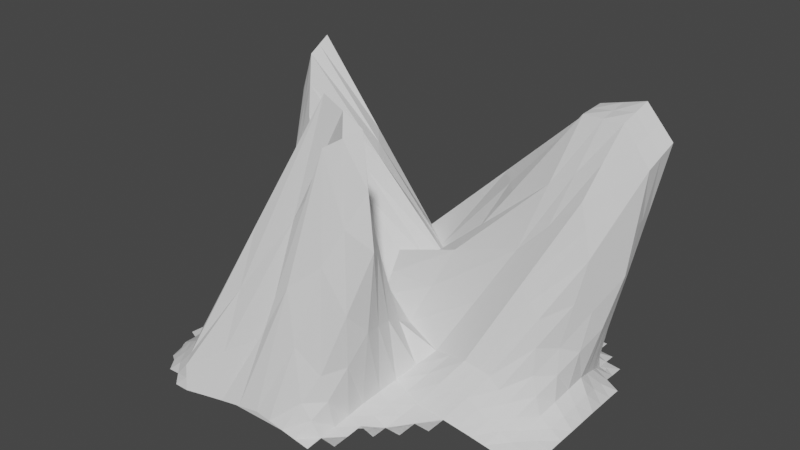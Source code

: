 # Source: Gems.blend  (saved by Blender 2.80.75; exported with 4.5.12 LTS)
import bpy
from mathutils import Matrix  # noqa: F401  (used for matrix-valued properties, if any)

bpy.ops.wm.read_factory_settings(use_empty=True)
scene = bpy.context.scene
scene.name = 'Scene'

# ---- collections
col_collection = bpy.data.collections.new('Collection'); scene.collection.children.link(col_collection)

# ---- world
world_world = bpy.data.worlds.new('World'); scene.world = world_world
world_world.use_nodes = True; world_world.node_tree.nodes.clear()
_N = world_world.node_tree.nodes; _L = world_world.node_tree.links
n0 = _N.new('ShaderNodeOutputWorld'); n0.name = 'World Output'; n0.location = (300, 300)
n1 = _N.new('ShaderNodeBackground'); n1.name = 'Background'; n1.location = (10, 300)
n1.inputs[0].default_value = (0.05088, 0.05088, 0.05088, 1.0)
_L.new(n1.outputs[0], n0.inputs[0])
n0.is_active_output = True
world_world.color = (0.05088, 0.05088, 0.05088)
world_world.use_sun_shadow = False
world_world.sun_shadow_jitter_overblur = 0.0

# ---- meshes
me_plane_005 = bpy.data.meshes.new('Plane.005')
me_plane_005.from_pydata([(-0.1086, -0.04987, -0.03375), (-0.1086, -0.02984, -0.03359), (-0.1096, -0.009433, -0.0325), (-0.1108, 0.01144, -0.03085), (-0.1111, 0.03186, -0.03013), (-0.1101, 0.05111, -0.03115), (-0.09604, -0.07648, -0.03204), (-0.09177, -0.05392, -0.03163), (-0.09149, -0.02972, -0.031), (-0.09568, -0.006355, -0.0263), (-0.1004, 0.01759, -0.02005), (-0.1011, 0.03917, -0.01802), (-0.0963, 0.05605, -0.02333), (-0.09124, 0.07185, -0.02979), (-0.08191, -0.1044, -0.02837), (-0.08524, -0.09253, -0.02345), (-0.08442, -0.06928, -0.02281), (-0.07906, -0.02979, -0.02269), (-0.09122, 0.002078, -0.009366), (-0.1073, 0.03467, 0.01041), (-0.1084, 0.05646, 0.01382), (-0.09062, 0.06623, -0.006195), (-0.07522, 0.07466, -0.02512), (-0.06968, 0.08988, -0.03239), (-0.05719, -0.1165, -0.03187), (-0.06179, -0.1115, -0.01946), (-0.0642, -0.101, -0.009439), (-0.07299, -0.07917, -0.01255), (-0.06931, -0.02561, -0.007434), (-0.1022, 0.01912, 0.02238), (-0.1191, 0.04426, 0.05432), (-0.1165, 0.06135, 0.05948), (-0.09447, 0.0781, 0.02029), (-0.05949, 0.07661, -0.0211), (-0.05022, 0.08992, -0.03216), (-0.03057, -0.1136, -0.02824), (-0.01105, -0.09618, 0.01266), (0.004625, -0.06114, 0.1447), (-0.04856, -0.08015, 0.005491), (-0.05923, -0.01325, 0.009843), (-0.1067, 0.0269, 0.05679), (-0.1124, 0.04191, 0.09127), (-0.1096, 0.05834, 0.096), (-0.09275, 0.08116, 0.04526), (-0.0412, 0.07572, -0.0211), (-0.03034, 0.08946, -0.03263), (-0.006455, -0.1102, -0.02623), (0.02386, -0.08378, 0.1279), (0.03598, -0.06795, 0.1359), (0.01287, -0.04264, 0.08446), (-0.04397, -0.01018, 0.01814), (-0.0905, 0.02365, 0.08369), (-0.0991, 0.03626, 0.1182), (-0.1008, 0.05276, 0.126), (-0.07779, 0.08198, 0.04891), (-0.01892, 0.07228, -0.0255), (-0.0101, 0.08905, -0.03326), (0.01188, -0.1094, -0.03024), (0.02528, -0.09212, 0.001192), (0.04934, -0.07595, 0.07661), (0.03525, -0.05461, 0.06023), (0.0006942, -0.0121, 0.005402), (-0.002258, 0.005556, 0.02661), (0.02909, 0.01569, 0.02235), (-0.004839, 0.03908, 0.02939), (-0.02479, 0.0645, 0.01095), (0.005947, 0.06932, -0.02974), (0.01015, 0.08889, -0.03363), (0.03027, -0.1091, -0.03357), (0.03166, -0.08948, -0.03029), (0.03326, -0.06862, -0.02612), (0.03561, -0.04313, -0.02262), (0.04795, -0.02286, -0.008289), (0.08473, -0.003035, 0.06018), (0.1071, 0.01557, 0.1363), (0.1057, 0.03446, 0.1361), (0.05268, 0.04871, 0.003315), (0.03091, 0.06769, -0.03081), (0.03021, 0.08883, -0.03372), (0.05032, -0.06948, -0.03325), (0.0557, -0.04978, -0.02649), (0.07393, -0.03114, 0.0006175), (0.1189, 0.001077, 0.09716), (0.1294, 0.01674, 0.1367), (0.1314, 0.03484, 0.1433), (0.09669, 0.05799, 0.05079), (0.05354, 0.06747, -0.02968), (0.05008, 0.08882, -0.0337), (0.07506, -0.05084, -0.02682), (0.09036, -0.03072, -0.002495), (0.1264, 3.377e-05, 0.06742), (0.1439, 0.01981, 0.1149), (0.1464, 0.03701, 0.1246), (0.09904, 0.05531, 0.01927), (0.07282, 0.06828, -0.02998), (0.09242, -0.0501, -0.02977), (0.1015, -0.03018, -0.01548), (0.1164, -0.005824, 0.0134), (0.1366, 0.02043, 0.05294), (0.1272, 0.03861, 0.03618), (0.09945, 0.05063, -0.01672), (0.09076, 0.06895, -0.03209), (0.11, -0.04975, -0.03281), (0.1133, -0.02987, -0.02752), (0.1183, -0.009049, -0.01845), (0.1209, 0.01217, -0.01274), (0.1173, 0.03124, -0.01933), (0.1118, 0.04968, -0.02947), (0.1095, 0.0691, -0.03356), (0.1296, -0.02988, -0.03304), (0.1307, -0.0099, -0.0312), (0.1311, 0.01008, -0.03034), (0.1302, 0.02977, -0.03176), (-0.1086, -0.03986, -0.03367), (-0.1091, -0.01964, -0.03305), (-0.1102, 0.001006, -0.03168), (-0.1109, 0.02165, -0.03049), (-0.1106, 0.04148, -0.03064), (-0.1096, 0.06044, -0.032), (-0.09636, -0.08547, -0.03296), (-0.09391, -0.0652, -0.03183), (-0.09163, -0.04182, -0.03132), (-0.09359, -0.01804, -0.02865), (-0.09802, 0.005617, -0.02317), (-0.1007, 0.02838, -0.01904), (-0.09867, 0.04761, -0.02068), (-0.09377, 0.06395, -0.02656), (-0.09011, 0.08061, -0.03147), (-0.07976, -0.1096, -0.03114), (-0.08357, -0.09845, -0.02591), (-0.08483, -0.08091, -0.02313), (-0.08174, -0.04954, -0.02275), (-0.08514, -0.01386, -0.01603), (-0.09924, 0.01838, 0.0005213), (-0.1078, 0.04557, 0.01211), (-0.09951, 0.06134, 0.003812), (-0.08292, 0.07044, -0.01566), (-0.07245, 0.08227, -0.02876), (-0.05949, -0.114, -0.02566), (-0.06299, -0.1063, -0.01445), (-0.06859, -0.09011, -0.01099), (-0.07115, -0.05239, -0.009992), (-0.08573, -0.003246, 0.007476), (-0.1106, 0.03169, 0.03835), (-0.1178, 0.05281, 0.0569), (-0.1055, 0.06972, 0.03989), (-0.07698, 0.07736, -0.0004043), (-0.05486, 0.08327, -0.02663), (-0.02081, -0.1049, -0.00779), (-0.003212, -0.07866, 0.0787), (-0.02197, -0.07065, 0.07512), (-0.05389, -0.0467, 0.007667), (-0.08294, 0.006822, 0.03331), (-0.1095, 0.0344, 0.07403), (-0.111, 0.05013, 0.09364), (-0.1012, 0.06975, 0.07063), (-0.06698, 0.07844, 0.01208), (-0.03577, 0.08259, -0.02687), (0.008703, -0.09701, 0.05083), (0.02992, -0.07586, 0.1319), (0.02442, -0.0553, 0.1102), (-0.01555, -0.02641, 0.0513), (-0.06723, 0.006739, 0.05091), (-0.0948, 0.02996, 0.101), (-0.09993, 0.04451, 0.1221), (-0.08928, 0.06737, 0.08748), (-0.04835, 0.07713, 0.0117), (-0.01451, 0.08066, -0.02938), (0.01858, -0.1008, -0.01452), (0.03731, -0.08404, 0.0389), (0.0423, -0.06528, 0.06842), (0.01797, -0.03336, 0.03281), (-0.0007821, -0.003274, 0.01601), (0.01342, 0.01062, 0.02448), (0.01213, 0.02738, 0.02587), (-0.01481, 0.05179, 0.02017), (-0.00942, 0.06691, -0.009397), (0.008048, 0.0791, -0.03169), (0.03096, -0.09931, -0.03193), (0.03246, -0.07905, -0.02821), (0.03443, -0.05588, -0.02437), (0.04178, -0.033, -0.01545), (0.06634, -0.01295, 0.02595), (0.09593, 0.006268, 0.09824), (0.1064, 0.02502, 0.1362), (0.07921, 0.04159, 0.06971), (0.0418, 0.0582, -0.01375), (0.03056, 0.07826, -0.03227), (0.05015, -0.07941, -0.03351), (0.05301, -0.05963, -0.02987), (0.06481, -0.04046, -0.01294), (0.09641, -0.01503, 0.04889), (0.1241, 0.008908, 0.117), (0.1304, 0.02579, 0.14), (0.114, 0.04642, 0.09703), (0.07511, 0.06273, 0.01055), (0.05181, 0.07814, -0.03169), (0.07259, -0.06023, -0.03008), (0.08271, -0.04078, -0.01466), (0.1084, -0.01534, 0.03246), (0.1351, 0.009923, 0.09115), (0.1451, 0.02841, 0.1198), (0.1227, 0.04616, 0.07195), (0.08593, 0.06179, -0.005356), (0.07132, 0.07857, -0.03186), (0.09695, -0.04014, -0.02262), (0.1089, -0.018, -0.001039), (0.1265, 0.007302, 0.03317), (0.1319, 0.02952, 0.04456), (0.1133, 0.04462, 0.009731), (0.0951, 0.05979, -0.0244), (0.09017, 0.07892, -0.03293), (0.1117, -0.03981, -0.03016), (0.1158, -0.01946, -0.02299), (0.1196, 0.001562, -0.01559), (0.1191, 0.02171, -0.01603), (0.1145, 0.04046, -0.0244), (0.1107, 0.05939, -0.03152), (0.1294, -0.0398, -0.0334), (0.1301, -0.01989, -0.03212), (0.1309, 9.081e-05, -0.03077), (0.1307, 0.01993, -0.03105), (0.1298, 0.03955, -0.03261), (-0.1029, -0.07322, -0.03306), (-0.1002, -0.0519, -0.03269), (-0.1001, -0.02978, -0.0323), (-0.1026, -0.007894, -0.0294), (-0.1056, 0.01452, -0.02545), (-0.1061, 0.03552, -0.02408), (-0.1032, 0.05358, -0.02724), (-0.1001, 0.07081, -0.03132), (-0.08929, -0.09942, -0.03113), (-0.09064, -0.08451, -0.02774), (-0.08809, -0.0616, -0.02722), (-0.08528, -0.02976, -0.02685), (-0.09345, -0.002139, -0.01783), (-0.1038, 0.02613, -0.004819), (-0.1047, 0.04782, -0.002103), (-0.09346, 0.06114, -0.01476), (-0.08323, 0.07325, -0.02746), (-0.07932, 0.08962, -0.03277), (-0.0674, -0.1156, -0.03288), (-0.07185, -0.1079, -0.02392), (-0.07472, -0.09679, -0.01644), (-0.0787, -0.07423, -0.01768), (-0.07418, -0.0277, -0.01506), (-0.09669, 0.0106, 0.006509), (-0.1132, 0.03947, 0.03236), (-0.1124, 0.0589, 0.03665), (-0.09254, 0.07216, 0.007049), (-0.06736, 0.07563, -0.02311), (-0.05995, 0.0899, -0.03227), (-0.04388, -0.115, -0.03006), (-0.03642, -0.1038, -0.0034), (-0.02979, -0.08109, 0.06765), (-0.06077, -0.07966, -0.00353), (-0.06427, -0.01943, 0.001205), (-0.1044, 0.02301, 0.03958), (-0.1157, 0.04309, 0.07279), (-0.1131, 0.05985, 0.07774), (-0.09361, 0.07963, 0.03278), (-0.05035, 0.07616, -0.0211), (-0.04028, 0.08969, -0.0324), (-0.01851, -0.1119, -0.02724), (0.006405, -0.08998, 0.07028), (0.0203, -0.06455, 0.1403), (-0.01785, -0.0614, 0.04498), (-0.0516, -0.01171, 0.01399), (-0.09858, 0.02528, 0.07024), (-0.1057, 0.03909, 0.1047), (-0.1052, 0.05555, 0.111), (-0.08527, 0.08157, 0.04709), (-0.03006, 0.074, -0.0233), (-0.02022, 0.08925, -0.03295), (0.002714, -0.1098, -0.02824), (0.02457, -0.08795, 0.06454), (0.04266, -0.07195, 0.1063), (0.02406, -0.04863, 0.07234), (-0.02164, -0.01114, 0.01177), (-0.04638, 0.01461, 0.05515), (-0.035, 0.02598, 0.07028), (-0.0528, 0.04592, 0.07771), (-0.05129, 0.07324, 0.02993), (-0.006485, 0.0708, -0.02762), (2.417e-05, 0.08897, -0.03344), (0.02107, -0.1093, -0.0319), (0.02847, -0.0908, -0.01455), (0.0413, -0.07229, 0.02524), (0.03543, -0.04887, 0.0188), (0.02432, -0.01748, -0.001444), (0.04124, 0.001261, 0.0434), (0.06811, 0.01563, 0.07932), (0.05045, 0.03677, 0.08275), (0.01395, 0.0566, 0.007133), (0.01843, 0.06851, -0.03028), (0.02018, 0.08886, -0.03367), (0.04082, -0.08941, -0.03203), (0.04179, -0.06905, -0.02969), (0.04565, -0.04645, -0.02456), (0.06094, -0.027, -0.003836), (0.1018, -0.0009787, 0.07867), (0.1183, 0.01615, 0.1365), (0.1186, 0.03465, 0.1397), (0.07468, 0.05335, 0.02705), (0.04223, 0.06758, -0.03025), (0.04014, 0.08882, -0.03371), (0.06022, -0.06955, -0.0333), (0.06538, -0.05031, -0.02666), (0.08215, -0.03093, -0.0009388), (0.1226, 0.0005556, 0.08229), (0.1366, 0.01828, 0.1258), (0.1389, 0.03592, 0.134), (0.09786, 0.05665, 0.03503), (0.06318, 0.06787, -0.02983), (0.08374, -0.05047, -0.02829), (0.09592, -0.03045, -0.008986), (0.1214, -0.002895, 0.04041), (0.1403, 0.02012, 0.08391), (0.1368, 0.03781, 0.08041), (0.09924, 0.05297, 0.001278), (0.08179, 0.06861, -0.03104), (0.1012, -0.04992, -0.03129), (0.1074, -0.03003, -0.0215), (0.1174, -0.007436, -0.002525), (0.1288, 0.0163, 0.0201), (0.1223, 0.03493, 0.008425), (0.1056, 0.05015, -0.02309), (0.1001, 0.06903, -0.03283), (0.1196, -0.04974, -0.03328), (0.1215, -0.02987, -0.03028), (0.1245, -0.009474, -0.02483), (0.126, 0.01113, -0.02154), (0.1238, 0.0305, -0.02554), (0.1206, 0.04951, -0.03147), (0.12, 0.0593, -0.03257), (0.1222, 0.04001, -0.02851), (0.1249, 0.02082, -0.02354), (0.1252, 0.0008264, -0.02318), (0.123, -0.01967, -0.02755), (0.1205, -0.03981, -0.03178), (0.09981, 0.07896, -0.0333), (0.1029, 0.05959, -0.02796), (0.1139, 0.04254, -0.007335), (0.1255, 0.02561, 0.01426), (0.1231, 0.004432, 0.008789), (0.1124, -0.01873, -0.01201), (0.1043, -0.03997, -0.02639), (0.08074, 0.07874, -0.0324), (0.09052, 0.06079, -0.01488), (0.118, 0.04539, 0.04084), (0.1385, 0.02896, 0.08216), (0.1308, 0.008613, 0.06216), (0.1087, -0.01667, 0.01571), (0.08983, -0.04046, -0.01864), (0.06156, 0.07836, -0.03178), (0.08052, 0.06226, 0.002598), (0.1184, 0.04629, 0.08449), (0.1378, 0.0271, 0.1299), (0.1296, 0.009416, 0.104), (0.1024, -0.01519, 0.04068), (0.07376, -0.04062, -0.0138), (0.0628, -0.05993, -0.02998), (0.04118, 0.0782, -0.03198), (0.05845, 0.06047, -0.001599), (0.09662, 0.044, 0.08337), (0.1184, 0.0254, 0.1381), (0.11, 0.007588, 0.1076), (0.08137, -0.01399, 0.03742), (0.0533, -0.03673, -0.0142), (0.04372, -0.05775, -0.02712), (0.0413, -0.07923, -0.03086), (0.04047, -0.09927, -0.03285), (0.01931, 0.07868, -0.03198), (0.01619, 0.06255, -0.01157), (0.0322, 0.04669, 0.04494), (0.05928, 0.0262, 0.08104), (0.05467, 0.008445, 0.06136), (0.03278, -0.008111, 0.02098), (0.02988, -0.03318, 0.008679), (0.03837, -0.06058, 0.02202), (0.03489, -0.08154, 0.005346), (0.02477, -0.1, -0.02323), (-0.003231, 0.07988, -0.03053), (-0.02889, 0.07202, 0.001154), (-0.05204, 0.05958, 0.05382), (-0.0439, 0.03595, 0.074), (-0.04069, 0.02029, 0.06271), (-0.03401, 0.001732, 0.03346), (0.001211, -0.02988, 0.04206), (0.03336, -0.06029, 0.0893), (0.03362, -0.07995, 0.0854), (0.01364, -0.09889, 0.01815), (-0.02514, 0.08163, -0.02812), (-0.05767, 0.07778, 0.01189), (-0.09524, 0.06856, 0.07905), (-0.1055, 0.04732, 0.1079), (-0.1022, 0.03218, 0.08749), (-0.07509, 0.006781, 0.04211), (-0.03472, -0.03656, 0.02948), (0.001228, -0.06297, 0.09265), (0.01335, -0.07726, 0.1053), (-0.006054, -0.1009, 0.02152), (-0.04531, 0.08293, -0.02675), (-0.07198, 0.0779, 0.005837), (-0.1033, 0.06974, 0.05526), (-0.1144, 0.05147, 0.07527), (-0.1101, 0.03305, 0.05619), (-0.08434, 0.001788, 0.02039), (-0.06252, -0.04955, -0.001162), (-0.04528, -0.08038, 0.03206), (-0.0331, -0.09246, 0.03213), (-0.04015, -0.1094, -0.01673), (-0.06365, 0.08277, -0.02769), (-0.07995, 0.0739, -0.008032), (-0.1025, 0.06553, 0.02185), (-0.1128, 0.04919, 0.03451), (-0.1049, 0.02503, 0.01944), (-0.08544, -0.008552, -0.004275), (-0.07644, -0.05096, -0.01637), (-0.07671, -0.08551, -0.01706), (-0.07328, -0.1024, -0.02018), (-0.06962, -0.1118, -0.0284), (-0.08128, 0.08144, -0.03011), (-0.08835, 0.0672, -0.02111), (-0.09909, 0.05448, -0.008432), (-0.1043, 0.03697, -0.003461), (-0.09863, 0.012, -0.01133), (-0.08936, -0.01595, -0.02234), (-0.08668, -0.04568, -0.02703), (-0.08937, -0.07306, -0.02748), (-0.08997, -0.09196, -0.02944), (-0.1017, 0.06219, -0.02928), (-0.1046, 0.04455, -0.02566), (-0.1058, 0.02502, -0.02476), (-0.1041, 0.003312, -0.02743), (-0.1013, -0.01884, -0.03085), (-0.1001, -0.04084, -0.03249), (-0.1015, -0.06256, -0.03288)], [], [(437, 120, 7, 224), (436, 121, 8, 225), (435, 122, 9, 226), (434, 123, 10, 227), (433, 124, 11, 228), (432, 125, 12, 229), (431, 126, 13, 230), (430, 129, 15, 232), (429, 130, 16, 233), (428, 131, 17, 234), (427, 132, 18, 235), (426, 133, 19, 236), (425, 134, 20, 237), (424, 135, 21, 238), (423, 136, 22, 239), (422, 137, 23, 240), (421, 138, 25, 242), (420, 139, 26, 243), (419, 140, 27, 244), (418, 141, 28, 245), (417, 142, 29, 246), (416, 143, 30, 247), (415, 144, 31, 248), (414, 145, 32, 249), (413, 146, 33, 250), (412, 147, 34, 251), (411, 148, 36, 253), (410, 149, 37, 254), (409, 150, 38, 255), (408, 151, 39, 256), (407, 152, 40, 257), (406, 153, 41, 258), (405, 154, 42, 259), (404, 155, 43, 260), (403, 156, 44, 261), (402, 157, 45, 262), (401, 158, 47, 264), (400, 159, 48, 265), (399, 160, 49, 266), (398, 161, 50, 267), (397, 162, 51, 268), (396, 163, 52, 269), (395, 164, 53, 270), (394, 165, 54, 271), (393, 166, 55, 272), (392, 167, 56, 273), (391, 168, 58, 275), (390, 169, 59, 276), (389, 170, 60, 277), (388, 171, 61, 278), (387, 172, 62, 279), (386, 173, 63, 280), (385, 174, 64, 281), (384, 175, 65, 282), (383, 176, 66, 283), (382, 177, 67, 284), (381, 178, 69, 286), (380, 179, 70, 287), (379, 180, 71, 288), (378, 181, 72, 289), (377, 182, 73, 290), (376, 183, 74, 291), (375, 184, 75, 292), (374, 185, 76, 293), (373, 186, 77, 294), (372, 187, 78, 295), (370, 188, 79, 297), (369, 189, 80, 298), (368, 190, 81, 299), (367, 191, 82, 300), (366, 192, 83, 301), (365, 193, 84, 302), (364, 194, 85, 303), (363, 195, 86, 304), (362, 196, 87, 305), (361, 197, 88, 307), (360, 198, 89, 308), (359, 199, 90, 309), (358, 200, 91, 310), (357, 201, 92, 311), (356, 202, 93, 312), (355, 203, 94, 313), (353, 205, 96, 315), (352, 206, 97, 316), (351, 207, 98, 317), (350, 208, 99, 318), (349, 209, 100, 319), (348, 210, 101, 320), (346, 212, 103, 322), (345, 213, 104, 323), (344, 214, 105, 324), (343, 215, 106, 325), (342, 216, 107, 326), (341, 217, 108, 327), (339, 218, 109, 329), (338, 219, 110, 330), (337, 220, 111, 331), (336, 221, 112, 332), (107, 333, 334, 217), (216, 335, 333, 107), (106, 332, 335, 216), (332, 112, 222, 335), (215, 336, 332, 106), (105, 331, 336, 215), (331, 111, 221, 336), (214, 337, 331, 105), (104, 330, 337, 214), (330, 110, 220, 337), (213, 338, 330, 104), (103, 329, 338, 213), (329, 109, 219, 338), (212, 339, 329, 103), (102, 328, 339, 212), (101, 327, 340, 211), (210, 341, 327, 101), (100, 326, 341, 210), (326, 107, 217, 341), (209, 342, 326, 100), (99, 325, 342, 209), (325, 106, 216, 342), (208, 343, 325, 99), (98, 324, 343, 208), (324, 105, 215, 343), (207, 344, 324, 98), (97, 323, 344, 207), (323, 104, 214, 344), (206, 345, 323, 97), (96, 322, 345, 206), (322, 103, 213, 345), (205, 346, 322, 96), (95, 321, 346, 205), (321, 102, 212, 346), (94, 320, 347, 204), (320, 101, 211, 347), (203, 348, 320, 94), (93, 319, 348, 203), (319, 100, 210, 348), (202, 349, 319, 93), (92, 318, 349, 202), (318, 99, 209, 349), (201, 350, 318, 92), (91, 317, 350, 201), (317, 98, 208, 350), (200, 351, 317, 91), (90, 316, 351, 200), (316, 97, 207, 351), (199, 352, 316, 90), (89, 315, 352, 199), (315, 96, 206, 352), (198, 353, 315, 89), (88, 314, 353, 198), (314, 95, 205, 353), (86, 313, 354, 196), (313, 94, 204, 354), (195, 355, 313, 86), (85, 312, 355, 195), (312, 93, 203, 355), (194, 356, 312, 85), (84, 311, 356, 194), (311, 92, 202, 356), (193, 357, 311, 84), (83, 310, 357, 193), (310, 91, 201, 357), (192, 358, 310, 83), (82, 309, 358, 192), (309, 90, 200, 358), (191, 359, 309, 82), (81, 308, 359, 191), (308, 89, 199, 359), (190, 360, 308, 81), (80, 307, 360, 190), (307, 88, 198, 360), (189, 361, 307, 80), (79, 306, 361, 189), (187, 362, 305, 78), (77, 304, 362, 187), (304, 86, 196, 362), (186, 363, 304, 77), (76, 303, 363, 186), (303, 85, 195, 363), (185, 364, 303, 76), (75, 302, 364, 185), (302, 84, 194, 364), (184, 365, 302, 75), (74, 301, 365, 184), (301, 83, 193, 365), (183, 366, 301, 74), (73, 300, 366, 183), (300, 82, 192, 366), (182, 367, 300, 73), (72, 299, 367, 182), (299, 81, 191, 367), (181, 368, 299, 72), (71, 298, 368, 181), (298, 80, 190, 368), (180, 369, 298, 71), (70, 297, 369, 180), (297, 79, 189, 369), (179, 370, 297, 70), (69, 296, 370, 179), (178, 371, 296, 69), (177, 372, 295, 67), (66, 294, 372, 177), (294, 77, 187, 372), (176, 373, 294, 66), (65, 293, 373, 176), (293, 76, 186, 373), (175, 374, 293, 65), (64, 292, 374, 175), (292, 75, 185, 374), (174, 375, 292, 64), (63, 291, 375, 174), (291, 74, 184, 375), (173, 376, 291, 63), (62, 290, 376, 173), (290, 73, 183, 376), (172, 377, 290, 62), (61, 289, 377, 172), (289, 72, 182, 377), (171, 378, 289, 61), (60, 288, 378, 171), (288, 71, 181, 378), (170, 379, 288, 60), (59, 287, 379, 170), (287, 70, 180, 379), (169, 380, 287, 59), (58, 286, 380, 169), (286, 69, 179, 380), (168, 381, 286, 58), (57, 285, 381, 168), (285, 68, 178, 381), (167, 382, 284, 56), (55, 283, 382, 167), (283, 66, 177, 382), (166, 383, 283, 55), (54, 282, 383, 166), (282, 65, 176, 383), (165, 384, 282, 54), (53, 281, 384, 165), (281, 64, 175, 384), (164, 385, 281, 53), (52, 280, 385, 164), (280, 63, 174, 385), (163, 386, 280, 52), (51, 279, 386, 163), (279, 62, 173, 386), (162, 387, 279, 51), (50, 278, 387, 162), (278, 61, 172, 387), (161, 388, 278, 50), (49, 277, 388, 161), (277, 60, 171, 388), (160, 389, 277, 49), (48, 276, 389, 160), (276, 59, 170, 389), (159, 390, 276, 48), (47, 275, 390, 159), (275, 58, 169, 390), (158, 391, 275, 47), (46, 274, 391, 158), (274, 57, 168, 391), (157, 392, 273, 45), (44, 272, 392, 157), (272, 55, 167, 392), (156, 393, 272, 44), (43, 271, 393, 156), (271, 54, 166, 393), (155, 394, 271, 43), (42, 270, 394, 155), (270, 53, 165, 394), (154, 395, 270, 42), (41, 269, 395, 154), (269, 52, 164, 395), (153, 396, 269, 41), (40, 268, 396, 153), (268, 51, 163, 396), (152, 397, 268, 40), (39, 267, 397, 152), (267, 50, 162, 397), (151, 398, 267, 39), (38, 266, 398, 151), (266, 49, 161, 398), (150, 399, 266, 38), (37, 265, 399, 150), (265, 48, 160, 399), (149, 400, 265, 37), (36, 264, 400, 149), (264, 47, 159, 400), (148, 401, 264, 36), (35, 263, 401, 148), (263, 46, 158, 401), (147, 402, 262, 34), (33, 261, 402, 147), (261, 44, 157, 402), (146, 403, 261, 33), (32, 260, 403, 146), (260, 43, 156, 403), (145, 404, 260, 32), (31, 259, 404, 145), (259, 42, 155, 404), (144, 405, 259, 31), (30, 258, 405, 144), (258, 41, 154, 405), (143, 406, 258, 30), (29, 257, 406, 143), (257, 40, 153, 406), (142, 407, 257, 29), (28, 256, 407, 142), (256, 39, 152, 407), (141, 408, 256, 28), (27, 255, 408, 141), (255, 38, 151, 408), (140, 409, 255, 27), (26, 254, 409, 140), (254, 37, 150, 409), (139, 410, 254, 26), (25, 253, 410, 139), (253, 36, 149, 410), (138, 411, 253, 25), (24, 252, 411, 138), (252, 35, 148, 411), (137, 412, 251, 23), (22, 250, 412, 137), (250, 33, 147, 412), (136, 413, 250, 22), (21, 249, 413, 136), (249, 32, 146, 413), (135, 414, 249, 21), (20, 248, 414, 135), (248, 31, 145, 414), (134, 415, 248, 20), (19, 247, 415, 134), (247, 30, 144, 415), (133, 416, 247, 19), (18, 246, 416, 133), (246, 29, 143, 416), (132, 417, 246, 18), (17, 245, 417, 132), (245, 28, 142, 417), (131, 418, 245, 17), (16, 244, 418, 131), (244, 27, 141, 418), (130, 419, 244, 16), (15, 243, 419, 130), (243, 26, 140, 419), (129, 420, 243, 15), (14, 242, 420, 129), (242, 25, 139, 420), (128, 421, 242, 14), (241, 24, 138, 421), (13, 239, 422, 127), (239, 22, 137, 422), (126, 423, 239, 13), (12, 238, 423, 126), (238, 21, 136, 423), (125, 424, 238, 12), (11, 237, 424, 125), (237, 20, 135, 424), (124, 425, 237, 11), (10, 236, 425, 124), (236, 19, 134, 425), (123, 426, 236, 10), (9, 235, 426, 123), (235, 18, 133, 426), (122, 427, 235, 9), (8, 234, 427, 122), (234, 17, 132, 427), (121, 428, 234, 8), (7, 233, 428, 121), (233, 16, 131, 428), (120, 429, 233, 7), (6, 232, 429, 120), (232, 15, 130, 429), (119, 430, 232, 6), (231, 14, 129, 430), (5, 229, 431, 118), (229, 12, 126, 431), (117, 432, 229, 5), (4, 228, 432, 117), (228, 11, 125, 432), (116, 433, 228, 4), (3, 227, 433, 116), (227, 10, 124, 433), (115, 434, 227, 3), (2, 226, 434, 115), (226, 9, 123, 434), (114, 435, 226, 2), (1, 225, 435, 114), (225, 8, 122, 435), (113, 436, 225, 1), (0, 224, 436, 113), (224, 7, 121, 436), (223, 6, 120, 437), (1, 114, 2, 115, 3, 116, 4, 117, 5, 118, 431, 230, 13, 127, 422, 240, 23, 251, 34, 262, 45, 273, 56, 284, 67, 295, 78, 305, 87, 196, 354, 204, 347, 211, 340, 327, 108, 217, 334, 333, 335, 222, 112, 221, 111, 220, 110, 219, 109, 218, 339, 328, 102, 321, 95, 314, 88, 197, 361, 306, 79, 188, 370, 296, 371, 178, 68, 285, 57, 274, 46, 263, 35, 252, 24, 241, 421, 128, 14, 231, 430, 119, 6, 223, 437, 224, 0, 113)])
_uv = me_plane_005.uv_layers.new(name='UVMap')
_uv.uv.foreach_set('vector', [0.302, 0.104, 0.3069, 0.104, 0.3069, 0.1089, 0.302, 0.1089, 0.302, 0.1139, 0.3069, 0.1139, 0.3069, 0.1188, 0.302, 0.1188, 0.302, 0.1238, 0.3069, 0.1238, 0.3069, 0.1287, 0.302, 0.1287, 0.302, 0.1337, 0.3069, 0.1337, 0.3069, 0.1386, 0.302, 0.1386, 0.302, 0.1436, 0.3069, 0.1436, 0.3069, 0.1485, 0.302, 0.1485, 0.302, 0.1535, 0.3069, 0.1535, 0.3069, 0.1584, 0.302, 0.1584, 0.302, 0.1634, 0.3069, 0.1634, 0.3069, 0.1683, 0.302, 0.1683, 0.3119, 0.09406, 0.3168, 0.09406, 0.3168, 0.09901, 0.3119, 0.09901, 0.3119, 0.104, 0.3168, 0.104, 0.3168, 0.1089, 0.3119, 0.1089, 0.3119, 0.1139, 0.3168, 0.1139, 0.3168, 0.1188, 0.3119, 0.1188, 0.3119, 0.1238, 0.3168, 0.1238, 0.3168, 0.1287, 0.3119, 0.1287, 0.3119, 0.1337, 0.3168, 0.1337, 0.3168, 0.1386, 0.3119, 0.1386, 0.3119, 0.1436, 0.3168, 0.1436, 0.3168, 0.1485, 0.3119, 0.1485, 0.3119, 0.1535, 0.3168, 0.1535, 0.3168, 0.1584, 0.3119, 0.1584, 0.3119, 0.1634, 0.3168, 0.1634, 0.3168, 0.1683, 0.3119, 0.1683, 0.3119, 0.1733, 0.3168, 0.1733, 0.3168, 0.1782, 0.3119, 0.1782, 0.3218, 0.08416, 0.3267, 0.08416, 0.3267, 0.08911, 0.3218, 0.08911, 0.3218, 0.09406, 0.3267, 0.09406, 0.3267, 0.09901, 0.3218, 0.09901, 0.3218, 0.104, 0.3267, 0.104, 0.3267, 0.1089, 0.3218, 0.1089, 0.3218, 0.1139, 0.3267, 0.1139, 0.3267, 0.1188, 0.3218, 0.1188, 0.3218, 0.1238, 0.3267, 0.1238, 0.3267, 0.1287, 0.3218, 0.1287, 0.3218, 0.1337, 0.3267, 0.1337, 0.3267, 0.1386, 0.3218, 0.1386, 0.3218, 0.1436, 0.3267, 0.1436, 0.3267, 0.1485, 0.3218, 0.1485, 0.3218, 0.1535, 0.3267, 0.1535, 0.3267, 0.1584, 0.3218, 0.1584, 0.3218, 0.1634, 0.3267, 0.1634, 0.3267, 0.1683, 0.3218, 0.1683, 0.3218, 0.1733, 0.3267, 0.1733, 0.3267, 0.1782, 0.3218, 0.1782, 0.3317, 0.08416, 0.3366, 0.08416, 0.3366, 0.08911, 0.3317, 0.08911, 0.3317, 0.09406, 0.3366, 0.09406, 0.3366, 0.09901, 0.3317, 0.09901, 0.3317, 0.104, 0.3366, 0.104, 0.3366, 0.1089, 0.3317, 0.1089, 0.3317, 0.1139, 0.3366, 0.1139, 0.3366, 0.1188, 0.3317, 0.1188, 0.3317, 0.1238, 0.3366, 0.1238, 0.3366, 0.1287, 0.3317, 0.1287, 0.3317, 0.1337, 0.3366, 0.1337, 0.3366, 0.1386, 0.3317, 0.1386, 0.3317, 0.1436, 0.3366, 0.1436, 0.3366, 0.1485, 0.3317, 0.1485, 0.3317, 0.1535, 0.3366, 0.1535, 0.3366, 0.1584, 0.3317, 0.1584, 0.3317, 0.1634, 0.3366, 0.1634, 0.3366, 0.1683, 0.3317, 0.1683, 0.3317, 0.1733, 0.3366, 0.1733, 0.3366, 0.1782, 0.3317, 0.1782, 0.3416, 0.08416, 0.3465, 0.08416, 0.3465, 0.08911, 0.3416, 0.08911, 0.3416, 0.09406, 0.3465, 0.09406, 0.3465, 0.09901, 0.3416, 0.09901, 0.3416, 0.104, 0.3465, 0.104, 0.3465, 0.1089, 0.3416, 0.1089, 0.3416, 0.1139, 0.3465, 0.1139, 0.3465, 0.1188, 0.3416, 0.1188, 0.3416, 0.1238, 0.3465, 0.1238, 0.3465, 0.1287, 0.3416, 0.1287, 0.3416, 0.1337, 0.3465, 0.1337, 0.3465, 0.1386, 0.3416, 0.1386, 0.3416, 0.1436, 0.3465, 0.1436, 0.3465, 0.1485, 0.3416, 0.1485, 0.3416, 0.1535, 0.3465, 0.1535, 0.3465, 0.1584, 0.3416, 0.1584, 0.3416, 0.1634, 0.3465, 0.1634, 0.3465, 0.1683, 0.3416, 0.1683, 0.3416, 0.1733, 0.3465, 0.1733, 0.3465, 0.1782, 0.3416, 0.1782, 0.3515, 0.08416, 0.3564, 0.08416, 0.3564, 0.08911, 0.3515, 0.08911, 0.3515, 0.09406, 0.3564, 0.09406, 0.3564, 0.09901, 0.3515, 0.09901, 0.3515, 0.104, 0.3564, 0.104, 0.3564, 0.1089, 0.3515, 0.1089, 0.3515, 0.1139, 0.3564, 0.1139, 0.3564, 0.1188, 0.3515, 0.1188, 0.3515, 0.1238, 0.3564, 0.1238, 0.3564, 0.1287, 0.3515, 0.1287, 0.3515, 0.1337, 0.3564, 0.1337, 0.3564, 0.1386, 0.3515, 0.1386, 0.3515, 0.1436, 0.3564, 0.1436, 0.3564, 0.1485, 0.3515, 0.1485, 0.3515, 0.1535, 0.3564, 0.1535, 0.3564, 0.1584, 0.3515, 0.1584, 0.3515, 0.1634, 0.3564, 0.1634, 0.3564, 0.1683, 0.3515, 0.1683, 0.3515, 0.1733, 0.3564, 0.1733, 0.3564, 0.1782, 0.3515, 0.1782, 0.3614, 0.08416, 0.3663, 0.08416, 0.3663, 0.08911, 0.3614, 0.08911, 0.3614, 0.09406, 0.3663, 0.09406, 0.3663, 0.09901, 0.3614, 0.09901, 0.3614, 0.104, 0.3663, 0.104, 0.3663, 0.1089, 0.3614, 0.1089, 0.3614, 0.1139, 0.3663, 0.1139, 0.3663, 0.1188, 0.3614, 0.1188, 0.3614, 0.1238, 0.3663, 0.1238, 0.3663, 0.1287, 0.3614, 0.1287, 0.3614, 0.1337, 0.3663, 0.1337, 0.3663, 0.1386, 0.3614, 0.1386, 0.3614, 0.1436, 0.3663, 0.1436, 0.3663, 0.1485, 0.3614, 0.1485, 0.3614, 0.1535, 0.3663, 0.1535, 0.3663, 0.1584, 0.3614, 0.1584, 0.3614, 0.1634, 0.3663, 0.1634, 0.3663, 0.1683, 0.3614, 0.1683, 0.3614, 0.1733, 0.3663, 0.1733, 0.3663, 0.1782, 0.3614, 0.1782, 0.3713, 0.09406, 0.3762, 0.09406, 0.3762, 0.09901, 0.3713, 0.09901, 0.3713, 0.104, 0.3762, 0.104, 0.3762, 0.1089, 0.3713, 0.1089, 0.3713, 0.1139, 0.3762, 0.1139, 0.3762, 0.1188, 0.3713, 0.1188, 0.3713, 0.1238, 0.3762, 0.1238, 0.3762, 0.1287, 0.3713, 0.1287, 0.3713, 0.1337, 0.3762, 0.1337, 0.3762, 0.1386, 0.3713, 0.1386, 0.3713, 0.1436, 0.3762, 0.1436, 0.3762, 0.1485, 0.3713, 0.1485, 0.3713, 0.1535, 0.3762, 0.1535, 0.3762, 0.1584, 0.3713, 0.1584, 0.3713, 0.1634, 0.3762, 0.1634, 0.3762, 0.1683, 0.3713, 0.1683, 0.3713, 0.1733, 0.3762, 0.1733, 0.3762, 0.1782, 0.3713, 0.1782, 0.3812, 0.104, 0.3861, 0.104, 0.3861, 0.1089, 0.3812, 0.1089, 0.3812, 0.1139, 0.3861, 0.1139, 0.3861, 0.1188, 0.3812, 0.1188, 0.3812, 0.1238, 0.3861, 0.1238, 0.3861, 0.1287, 0.3812, 0.1287, 0.3812, 0.1337, 0.3861, 0.1337, 0.3861, 0.1386, 0.3812, 0.1386, 0.3812, 0.1436, 0.3861, 0.1436, 0.3861, 0.1485, 0.3812, 0.1485, 0.3812, 0.1535, 0.3861, 0.1535, 0.3861, 0.1584, 0.3812, 0.1584, 0.3812, 0.1634, 0.3861, 0.1634, 0.3861, 0.1683, 0.3812, 0.1683, 0.3911, 0.1139, 0.396, 0.1139, 0.396, 0.1188, 0.3911, 0.1188, 0.3911, 0.1238, 0.396, 0.1238, 0.396, 0.1287, 0.3911, 0.1287, 0.3911, 0.1337, 0.396, 0.1337, 0.396, 0.1386, 0.3911, 0.1386, 0.3911, 0.1436, 0.396, 0.1436, 0.396, 0.1485, 0.3911, 0.1485, 0.3911, 0.1535, 0.396, 0.1535, 0.396, 0.1584, 0.3911, 0.1584, 0.3911, 0.1634, 0.396, 0.1634, 0.396, 0.1683, 0.3911, 0.1683, 0.401, 0.1139, 0.4059, 0.1139, 0.4059, 0.1188, 0.401, 0.1188, 0.401, 0.1238, 0.4059, 0.1238, 0.4059, 0.1287, 0.401, 0.1287, 0.401, 0.1337, 0.4059, 0.1337, 0.4059, 0.1386, 0.401, 0.1386, 0.401, 0.1436, 0.4059, 0.1436, 0.4059, 0.1485, 0.401, 0.1485, 0.401, 0.1535, 0.4059, 0.1535, 0.4059, 0.1584, 0.401, 0.1584, 0.401, 0.1634, 0.4059, 0.1634, 0.4059, 0.1683, 0.401, 0.1683, 0.4109, 0.1139, 0.4158, 0.1139, 0.4158, 0.1188, 0.4109, 0.1188, 0.4109, 0.1238, 0.4158, 0.1238, 0.4158, 0.1287, 0.4109, 0.1287, 0.4109, 0.1337, 0.4158, 0.1337, 0.4158, 0.1386, 0.4109, 0.1386, 0.4109, 0.1436, 0.4158, 0.1436, 0.4158, 0.1485, 0.4109, 0.1485, 0.4059, 0.1584, 0.4109, 0.1584, 0.4109, 0.1634, 0.4059, 0.1634, 0.4059, 0.1535, 0.4109, 0.1535, 0.4109, 0.1584, 0.4059, 0.1584, 0.4059, 0.1485, 0.4109, 0.1485, 0.4109, 0.1535, 0.4059, 0.1535, 0.4109, 0.1485, 0.4158, 0.1485, 0.4158, 0.1535, 0.4109, 0.1535, 0.4059, 0.1436, 0.4109, 0.1436, 0.4109, 0.1485, 0.4059, 0.1485, 0.4059, 0.1386, 0.4109, 0.1386, 0.4109, 0.1436, 0.4059, 0.1436, 0.4109, 0.1386, 0.4158, 0.1386, 0.4158, 0.1436, 0.4109, 0.1436, 0.4059, 0.1337, 0.4109, 0.1337, 0.4109, 0.1386, 0.4059, 0.1386, 0.4059, 0.1287, 0.4109, 0.1287, 0.4109, 0.1337, 0.4059, 0.1337, 0.4109, 0.1287, 0.4158, 0.1287, 0.4158, 0.1337, 0.4109, 0.1337, 0.4059, 0.1238, 0.4109, 0.1238, 0.4109, 0.1287, 0.4059, 0.1287, 0.4059, 0.1188, 0.4109, 0.1188, 0.4109, 0.1238, 0.4059, 0.1238, 0.4109, 0.1188, 0.4158, 0.1188, 0.4158, 0.1238, 0.4109, 0.1238, 0.4059, 0.1139, 0.4109, 0.1139, 0.4109, 0.1188, 0.4059, 0.1188, 0.4059, 0.1089, 0.4109, 0.1089, 0.4109, 0.1139, 0.4059, 0.1139, 0.396, 0.1683, 0.401, 0.1683, 0.401, 0.1733, 0.396, 0.1733, 0.396, 0.1634, 0.401, 0.1634, 0.401, 0.1683, 0.396, 0.1683, 0.396, 0.1584, 0.401, 0.1584, 0.401, 0.1634, 0.396, 0.1634, 0.401, 0.1584, 0.4059, 0.1584, 0.4059, 0.1634, 0.401, 0.1634, 0.396, 0.1535, 0.401, 0.1535, 0.401, 0.1584, 0.396, 0.1584, 0.396, 0.1485, 0.401, 0.1485, 0.401, 0.1535, 0.396, 0.1535, 0.401, 0.1485, 0.4059, 0.1485, 0.4059, 0.1535, 0.401, 0.1535, 0.396, 0.1436, 0.401, 0.1436, 0.401, 0.1485, 0.396, 0.1485, 0.396, 0.1386, 0.401, 0.1386, 0.401, 0.1436, 0.396, 0.1436, 0.401, 0.1386, 0.4059, 0.1386, 0.4059, 0.1436, 0.401, 0.1436, 0.396, 0.1337, 0.401, 0.1337, 0.401, 0.1386, 0.396, 0.1386, 0.396, 0.1287, 0.401, 0.1287, 0.401, 0.1337, 0.396, 0.1337, 0.401, 0.1287, 0.4059, 0.1287, 0.4059, 0.1337, 0.401, 0.1337, 0.396, 0.1238, 0.401, 0.1238, 0.401, 0.1287, 0.396, 0.1287, 0.396, 0.1188, 0.401, 0.1188, 0.401, 0.1238, 0.396, 0.1238, 0.401, 0.1188, 0.4059, 0.1188, 0.4059, 0.1238, 0.401, 0.1238, 0.396, 0.1139, 0.401, 0.1139, 0.401, 0.1188, 0.396, 0.1188, 0.396, 0.1089, 0.401, 0.1089, 0.401, 0.1139, 0.396, 0.1139, 0.401, 0.1089, 0.4059, 0.1089, 0.4059, 0.1139, 0.401, 0.1139, 0.3861, 0.1683, 0.3911, 0.1683, 0.3911, 0.1733, 0.3861, 0.1733, 0.3911, 0.1683, 0.396, 0.1683, 0.396, 0.1733, 0.3911, 0.1733, 0.3861, 0.1634, 0.3911, 0.1634, 0.3911, 0.1683, 0.3861, 0.1683, 0.3861, 0.1584, 0.3911, 0.1584, 0.3911, 0.1634, 0.3861, 0.1634, 0.3911, 0.1584, 0.396, 0.1584, 0.396, 0.1634, 0.3911, 0.1634, 0.3861, 0.1535, 0.3911, 0.1535, 0.3911, 0.1584, 0.3861, 0.1584, 0.3861, 0.1485, 0.3911, 0.1485, 0.3911, 0.1535, 0.3861, 0.1535, 0.3911, 0.1485, 0.396, 0.1485, 0.396, 0.1535, 0.3911, 0.1535, 0.3861, 0.1436, 0.3911, 0.1436, 0.3911, 0.1485, 0.3861, 0.1485, 0.3861, 0.1386, 0.3911, 0.1386, 0.3911, 0.1436, 0.3861, 0.1436, 0.3911, 0.1386, 0.396, 0.1386, 0.396, 0.1436, 0.3911, 0.1436, 0.3861, 0.1337, 0.3911, 0.1337, 0.3911, 0.1386, 0.3861, 0.1386, 0.3861, 0.1287, 0.3911, 0.1287, 0.3911, 0.1337, 0.3861, 0.1337, 0.3911, 0.1287, 0.396, 0.1287, 0.396, 0.1337, 0.3911, 0.1337, 0.3861, 0.1238, 0.3911, 0.1238, 0.3911, 0.1287, 0.3861, 0.1287, 0.3861, 0.1188, 0.3911, 0.1188, 0.3911, 0.1238, 0.3861, 0.1238, 0.3911, 0.1188, 0.396, 0.1188, 0.396, 0.1238, 0.3911, 0.1238, 0.3861, 0.1139, 0.3911, 0.1139, 0.3911, 0.1188, 0.3861, 0.1188, 0.3861, 0.1089, 0.3911, 0.1089, 0.3911, 0.1139, 0.3861, 0.1139, 0.3911, 0.1089, 0.396, 0.1089, 0.396, 0.1139, 0.3911, 0.1139, 0.3762, 0.1683, 0.3812, 0.1683, 0.3812, 0.1733, 0.3762, 0.1733, 0.3812, 0.1683, 0.3861, 0.1683, 0.3861, 0.1733, 0.3812, 0.1733, 0.3762, 0.1634, 0.3812, 0.1634, 0.3812, 0.1683, 0.3762, 0.1683, 0.3762, 0.1584, 0.3812, 0.1584, 0.3812, 0.1634, 0.3762, 0.1634, 0.3812, 0.1584, 0.3861, 0.1584, 0.3861, 0.1634, 0.3812, 0.1634, 0.3762, 0.1535, 0.3812, 0.1535, 0.3812, 0.1584, 0.3762, 0.1584, 0.3762, 0.1485, 0.3812, 0.1485, 0.3812, 0.1535, 0.3762, 0.1535, 0.3812, 0.1485, 0.3861, 0.1485, 0.3861, 0.1535, 0.3812, 0.1535, 0.3762, 0.1436, 0.3812, 0.1436, 0.3812, 0.1485, 0.3762, 0.1485, 0.3762, 0.1386, 0.3812, 0.1386, 0.3812, 0.1436, 0.3762, 0.1436, 0.3812, 0.1386, 0.3861, 0.1386, 0.3861, 0.1436, 0.3812, 0.1436, 0.3762, 0.1337, 0.3812, 0.1337, 0.3812, 0.1386, 0.3762, 0.1386, 0.3762, 0.1287, 0.3812, 0.1287, 0.3812, 0.1337, 0.3762, 0.1337, 0.3812, 0.1287, 0.3861, 0.1287, 0.3861, 0.1337, 0.3812, 0.1337, 0.3762, 0.1238, 0.3812, 0.1238, 0.3812, 0.1287, 0.3762, 0.1287, 0.3762, 0.1188, 0.3812, 0.1188, 0.3812, 0.1238, 0.3762, 0.1238, 0.3812, 0.1188, 0.3861, 0.1188, 0.3861, 0.1238, 0.3812, 0.1238, 0.3762, 0.1139, 0.3812, 0.1139, 0.3812, 0.1188, 0.3762, 0.1188, 0.3762, 0.1089, 0.3812, 0.1089, 0.3812, 0.1139, 0.3762, 0.1139, 0.3812, 0.1089, 0.3861, 0.1089, 0.3861, 0.1139, 0.3812, 0.1139, 0.3762, 0.104, 0.3812, 0.104, 0.3812, 0.1089, 0.3762, 0.1089, 0.3762, 0.09901, 0.3812, 0.09901, 0.3812, 0.104, 0.3762, 0.104, 0.3663, 0.1733, 0.3713, 0.1733, 0.3713, 0.1782, 0.3663, 0.1782, 0.3663, 0.1683, 0.3713, 0.1683, 0.3713, 0.1733, 0.3663, 0.1733, 0.3713, 0.1683, 0.3762, 0.1683, 0.3762, 0.1733, 0.3713, 0.1733, 0.3663, 0.1634, 0.3713, 0.1634, 0.3713, 0.1683, 0.3663, 0.1683, 0.3663, 0.1584, 0.3713, 0.1584, 0.3713, 0.1634, 0.3663, 0.1634, 0.3713, 0.1584, 0.3762, 0.1584, 0.3762, 0.1634, 0.3713, 0.1634, 0.3663, 0.1535, 0.3713, 0.1535, 0.3713, 0.1584, 0.3663, 0.1584, 0.3663, 0.1485, 0.3713, 0.1485, 0.3713, 0.1535, 0.3663, 0.1535, 0.3713, 0.1485, 0.3762, 0.1485, 0.3762, 0.1535, 0.3713, 0.1535, 0.3663, 0.1436, 0.3713, 0.1436, 0.3713, 0.1485, 0.3663, 0.1485, 0.3663, 0.1386, 0.3713, 0.1386, 0.3713, 0.1436, 0.3663, 0.1436, 0.3713, 0.1386, 0.3762, 0.1386, 0.3762, 0.1436, 0.3713, 0.1436, 0.3663, 0.1337, 0.3713, 0.1337, 0.3713, 0.1386, 0.3663, 0.1386, 0.3663, 0.1287, 0.3713, 0.1287, 0.3713, 0.1337, 0.3663, 0.1337, 0.3713, 0.1287, 0.3762, 0.1287, 0.3762, 0.1337, 0.3713, 0.1337, 0.3663, 0.1238, 0.3713, 0.1238, 0.3713, 0.1287, 0.3663, 0.1287, 0.3663, 0.1188, 0.3713, 0.1188, 0.3713, 0.1238, 0.3663, 0.1238, 0.3713, 0.1188, 0.3762, 0.1188, 0.3762, 0.1238, 0.3713, 0.1238, 0.3663, 0.1139, 0.3713, 0.1139, 0.3713, 0.1188, 0.3663, 0.1188, 0.3663, 0.1089, 0.3713, 0.1089, 0.3713, 0.1139, 0.3663, 0.1139, 0.3713, 0.1089, 0.3762, 0.1089, 0.3762, 0.1139, 0.3713, 0.1139, 0.3663, 0.104, 0.3713, 0.104, 0.3713, 0.1089, 0.3663, 0.1089, 0.3663, 0.09901, 0.3713, 0.09901, 0.3713, 0.104, 0.3663, 0.104, 0.3713, 0.09901, 0.3762, 0.09901, 0.3762, 0.104, 0.3713, 0.104, 0.3663, 0.09406, 0.3713, 0.09406, 0.3713, 0.09901, 0.3663, 0.09901, 0.3663, 0.08911, 0.3713, 0.08911, 0.3713, 0.09406, 0.3663, 0.09406, 0.3663, 0.08416, 0.3713, 0.08416, 0.3713, 0.08911, 0.3663, 0.08911, 0.3564, 0.1733, 0.3614, 0.1733, 0.3614, 0.1782, 0.3564, 0.1782, 0.3564, 0.1683, 0.3614, 0.1683, 0.3614, 0.1733, 0.3564, 0.1733, 0.3614, 0.1683, 0.3663, 0.1683, 0.3663, 0.1733, 0.3614, 0.1733, 0.3564, 0.1634, 0.3614, 0.1634, 0.3614, 0.1683, 0.3564, 0.1683, 0.3564, 0.1584, 0.3614, 0.1584, 0.3614, 0.1634, 0.3564, 0.1634, 0.3614, 0.1584, 0.3663, 0.1584, 0.3663, 0.1634, 0.3614, 0.1634, 0.3564, 0.1535, 0.3614, 0.1535, 0.3614, 0.1584, 0.3564, 0.1584, 0.3564, 0.1485, 0.3614, 0.1485, 0.3614, 0.1535, 0.3564, 0.1535, 0.3614, 0.1485, 0.3663, 0.1485, 0.3663, 0.1535, 0.3614, 0.1535, 0.3564, 0.1436, 0.3614, 0.1436, 0.3614, 0.1485, 0.3564, 0.1485, 0.3564, 0.1386, 0.3614, 0.1386, 0.3614, 0.1436, 0.3564, 0.1436, 0.3614, 0.1386, 0.3663, 0.1386, 0.3663, 0.1436, 0.3614, 0.1436, 0.3564, 0.1337, 0.3614, 0.1337, 0.3614, 0.1386, 0.3564, 0.1386, 0.3564, 0.1287, 0.3614, 0.1287, 0.3614, 0.1337, 0.3564, 0.1337, 0.3614, 0.1287, 0.3663, 0.1287, 0.3663, 0.1337, 0.3614, 0.1337, 0.3564, 0.1238, 0.3614, 0.1238, 0.3614, 0.1287, 0.3564, 0.1287, 0.3564, 0.1188, 0.3614, 0.1188, 0.3614, 0.1238, 0.3564, 0.1238, 0.3614, 0.1188, 0.3663, 0.1188, 0.3663, 0.1238, 0.3614, 0.1238, 0.3564, 0.1139, 0.3614, 0.1139, 0.3614, 0.1188, 0.3564, 0.1188, 0.3564, 0.1089, 0.3614, 0.1089, 0.3614, 0.1139, 0.3564, 0.1139, 0.3614, 0.1089, 0.3663, 0.1089, 0.3663, 0.1139, 0.3614, 0.1139, 0.3564, 0.104, 0.3614, 0.104, 0.3614, 0.1089, 0.3564, 0.1089, 0.3564, 0.09901, 0.3614, 0.09901, 0.3614, 0.104, 0.3564, 0.104, 0.3614, 0.09901, 0.3663, 0.09901, 0.3663, 0.104, 0.3614, 0.104, 0.3564, 0.09406, 0.3614, 0.09406, 0.3614, 0.09901, 0.3564, 0.09901, 0.3564, 0.08911, 0.3614, 0.08911, 0.3614, 0.09406, 0.3564, 0.09406, 0.3614, 0.08911, 0.3663, 0.08911, 0.3663, 0.09406, 0.3614, 0.09406, 0.3564, 0.08416, 0.3614, 0.08416, 0.3614, 0.08911, 0.3564, 0.08911, 0.3564, 0.07921, 0.3614, 0.07921, 0.3614, 0.08416, 0.3564, 0.08416, 0.3614, 0.07921, 0.3663, 0.07921, 0.3663, 0.08416, 0.3614, 0.08416, 0.3465, 0.1733, 0.3515, 0.1733, 0.3515, 0.1782, 0.3465, 0.1782, 0.3465, 0.1683, 0.3515, 0.1683, 0.3515, 0.1733, 0.3465, 0.1733, 0.3515, 0.1683, 0.3564, 0.1683, 0.3564, 0.1733, 0.3515, 0.1733, 0.3465, 0.1634, 0.3515, 0.1634, 0.3515, 0.1683, 0.3465, 0.1683, 0.3465, 0.1584, 0.3515, 0.1584, 0.3515, 0.1634, 0.3465, 0.1634, 0.3515, 0.1584, 0.3564, 0.1584, 0.3564, 0.1634, 0.3515, 0.1634, 0.3465, 0.1535, 0.3515, 0.1535, 0.3515, 0.1584, 0.3465, 0.1584, 0.3465, 0.1485, 0.3515, 0.1485, 0.3515, 0.1535, 0.3465, 0.1535, 0.3515, 0.1485, 0.3564, 0.1485, 0.3564, 0.1535, 0.3515, 0.1535, 0.3465, 0.1436, 0.3515, 0.1436, 0.3515, 0.1485, 0.3465, 0.1485, 0.3465, 0.1386, 0.3515, 0.1386, 0.3515, 0.1436, 0.3465, 0.1436, 0.3515, 0.1386, 0.3564, 0.1386, 0.3564, 0.1436, 0.3515, 0.1436, 0.3465, 0.1337, 0.3515, 0.1337, 0.3515, 0.1386, 0.3465, 0.1386, 0.3465, 0.1287, 0.3515, 0.1287, 0.3515, 0.1337, 0.3465, 0.1337, 0.3515, 0.1287, 0.3564, 0.1287, 0.3564, 0.1337, 0.3515, 0.1337, 0.3465, 0.1238, 0.3515, 0.1238, 0.3515, 0.1287, 0.3465, 0.1287, 0.3465, 0.1188, 0.3515, 0.1188, 0.3515, 0.1238, 0.3465, 0.1238, 0.3515, 0.1188, 0.3564, 0.1188, 0.3564, 0.1238, 0.3515, 0.1238, 0.3465, 0.1139, 0.3515, 0.1139, 0.3515, 0.1188, 0.3465, 0.1188, 0.3465, 0.1089, 0.3515, 0.1089, 0.3515, 0.1139, 0.3465, 0.1139, 0.3515, 0.1089, 0.3564, 0.1089, 0.3564, 0.1139, 0.3515, 0.1139, 0.3465, 0.104, 0.3515, 0.104, 0.3515, 0.1089, 0.3465, 0.1089, 0.3465, 0.09901, 0.3515, 0.09901, 0.3515, 0.104, 0.3465, 0.104, 0.3515, 0.09901, 0.3564, 0.09901, 0.3564, 0.104, 0.3515, 0.104, 0.3465, 0.09406, 0.3515, 0.09406, 0.3515, 0.09901, 0.3465, 0.09901, 0.3465, 0.08911, 0.3515, 0.08911, 0.3515, 0.09406, 0.3465, 0.09406, 0.3515, 0.08911, 0.3564, 0.08911, 0.3564, 0.09406, 0.3515, 0.09406, 0.3465, 0.08416, 0.3515, 0.08416, 0.3515, 0.08911, 0.3465, 0.08911, 0.3465, 0.07921, 0.3515, 0.07921, 0.3515, 0.08416, 0.3465, 0.08416, 0.3515, 0.07921, 0.3564, 0.07921, 0.3564, 0.08416, 0.3515, 0.08416, 0.3366, 0.1733, 0.3416, 0.1733, 0.3416, 0.1782, 0.3366, 0.1782, 0.3366, 0.1683, 0.3416, 0.1683, 0.3416, 0.1733, 0.3366, 0.1733, 0.3416, 0.1683, 0.3465, 0.1683, 0.3465, 0.1733, 0.3416, 0.1733, 0.3366, 0.1634, 0.3416, 0.1634, 0.3416, 0.1683, 0.3366, 0.1683, 0.3366, 0.1584, 0.3416, 0.1584, 0.3416, 0.1634, 0.3366, 0.1634, 0.3416, 0.1584, 0.3465, 0.1584, 0.3465, 0.1634, 0.3416, 0.1634, 0.3366, 0.1535, 0.3416, 0.1535, 0.3416, 0.1584, 0.3366, 0.1584, 0.3366, 0.1485, 0.3416, 0.1485, 0.3416, 0.1535, 0.3366, 0.1535, 0.3416, 0.1485, 0.3465, 0.1485, 0.3465, 0.1535, 0.3416, 0.1535, 0.3366, 0.1436, 0.3416, 0.1436, 0.3416, 0.1485, 0.3366, 0.1485, 0.3366, 0.1386, 0.3416, 0.1386, 0.3416, 0.1436, 0.3366, 0.1436, 0.3416, 0.1386, 0.3465, 0.1386, 0.3465, 0.1436, 0.3416, 0.1436, 0.3366, 0.1337, 0.3416, 0.1337, 0.3416, 0.1386, 0.3366, 0.1386, 0.3366, 0.1287, 0.3416, 0.1287, 0.3416, 0.1337, 0.3366, 0.1337, 0.3416, 0.1287, 0.3465, 0.1287, 0.3465, 0.1337, 0.3416, 0.1337, 0.3366, 0.1238, 0.3416, 0.1238, 0.3416, 0.1287, 0.3366, 0.1287, 0.3366, 0.1188, 0.3416, 0.1188, 0.3416, 0.1238, 0.3366, 0.1238, 0.3416, 0.1188, 0.3465, 0.1188, 0.3465, 0.1238, 0.3416, 0.1238, 0.3366, 0.1139, 0.3416, 0.1139, 0.3416, 0.1188, 0.3366, 0.1188, 0.3366, 0.1089, 0.3416, 0.1089, 0.3416, 0.1139, 0.3366, 0.1139, 0.3416, 0.1089, 0.3465, 0.1089, 0.3465, 0.1139, 0.3416, 0.1139, 0.3366, 0.104, 0.3416, 0.104, 0.3416, 0.1089, 0.3366, 0.1089, 0.3366, 0.09901, 0.3416, 0.09901, 0.3416, 0.104, 0.3366, 0.104, 0.3416, 0.09901, 0.3465, 0.09901, 0.3465, 0.104, 0.3416, 0.104, 0.3366, 0.09406, 0.3416, 0.09406, 0.3416, 0.09901, 0.3366, 0.09901, 0.3366, 0.08911, 0.3416, 0.08911, 0.3416, 0.09406, 0.3366, 0.09406, 0.3416, 0.08911, 0.3465, 0.08911, 0.3465, 0.09406, 0.3416, 0.09406, 0.3366, 0.08416, 0.3416, 0.08416, 0.3416, 0.08911, 0.3366, 0.08911, 0.3366, 0.07921, 0.3416, 0.07921, 0.3416, 0.08416, 0.3366, 0.08416, 0.3416, 0.07921, 0.3465, 0.07921, 0.3465, 0.08416, 0.3416, 0.08416, 0.3267, 0.1733, 0.3317, 0.1733, 0.3317, 0.1782, 0.3267, 0.1782, 0.3267, 0.1683, 0.3317, 0.1683, 0.3317, 0.1733, 0.3267, 0.1733, 0.3317, 0.1683, 0.3366, 0.1683, 0.3366, 0.1733, 0.3317, 0.1733, 0.3267, 0.1634, 0.3317, 0.1634, 0.3317, 0.1683, 0.3267, 0.1683, 0.3267, 0.1584, 0.3317, 0.1584, 0.3317, 0.1634, 0.3267, 0.1634, 0.3317, 0.1584, 0.3366, 0.1584, 0.3366, 0.1634, 0.3317, 0.1634, 0.3267, 0.1535, 0.3317, 0.1535, 0.3317, 0.1584, 0.3267, 0.1584, 0.3267, 0.1485, 0.3317, 0.1485, 0.3317, 0.1535, 0.3267, 0.1535, 0.3317, 0.1485, 0.3366, 0.1485, 0.3366, 0.1535, 0.3317, 0.1535, 0.3267, 0.1436, 0.3317, 0.1436, 0.3317, 0.1485, 0.3267, 0.1485, 0.3267, 0.1386, 0.3317, 0.1386, 0.3317, 0.1436, 0.3267, 0.1436, 0.3317, 0.1386, 0.3366, 0.1386, 0.3366, 0.1436, 0.3317, 0.1436, 0.3267, 0.1337, 0.3317, 0.1337, 0.3317, 0.1386, 0.3267, 0.1386, 0.3267, 0.1287, 0.3317, 0.1287, 0.3317, 0.1337, 0.3267, 0.1337, 0.3317, 0.1287, 0.3366, 0.1287, 0.3366, 0.1337, 0.3317, 0.1337, 0.3267, 0.1238, 0.3317, 0.1238, 0.3317, 0.1287, 0.3267, 0.1287, 0.3267, 0.1188, 0.3317, 0.1188, 0.3317, 0.1238, 0.3267, 0.1238, 0.3317, 0.1188, 0.3366, 0.1188, 0.3366, 0.1238, 0.3317, 0.1238, 0.3267, 0.1139, 0.3317, 0.1139, 0.3317, 0.1188, 0.3267, 0.1188, 0.3267, 0.1089, 0.3317, 0.1089, 0.3317, 0.1139, 0.3267, 0.1139, 0.3317, 0.1089, 0.3366, 0.1089, 0.3366, 0.1139, 0.3317, 0.1139, 0.3267, 0.104, 0.3317, 0.104, 0.3317, 0.1089, 0.3267, 0.1089, 0.3267, 0.09901, 0.3317, 0.09901, 0.3317, 0.104, 0.3267, 0.104, 0.3317, 0.09901, 0.3366, 0.09901, 0.3366, 0.104, 0.3317, 0.104, 0.3267, 0.09406, 0.3317, 0.09406, 0.3317, 0.09901, 0.3267, 0.09901, 0.3267, 0.08911, 0.3317, 0.08911, 0.3317, 0.09406, 0.3267, 0.09406, 0.3317, 0.08911, 0.3366, 0.08911, 0.3366, 0.09406, 0.3317, 0.09406, 0.3267, 0.08416, 0.3317, 0.08416, 0.3317, 0.08911, 0.3267, 0.08911, 0.3267, 0.07921, 0.3317, 0.07921, 0.3317, 0.08416, 0.3267, 0.08416, 0.3317, 0.07921, 0.3366, 0.07921, 0.3366, 0.08416, 0.3317, 0.08416, 0.3168, 0.1733, 0.3218, 0.1733, 0.3218, 0.1782, 0.3168, 0.1782, 0.3168, 0.1683, 0.3218, 0.1683, 0.3218, 0.1733, 0.3168, 0.1733, 0.3218, 0.1683, 0.3267, 0.1683, 0.3267, 0.1733, 0.3218, 0.1733, 0.3168, 0.1634, 0.3218, 0.1634, 0.3218, 0.1683, 0.3168, 0.1683, 0.3168, 0.1584, 0.3218, 0.1584, 0.3218, 0.1634, 0.3168, 0.1634, 0.3218, 0.1584, 0.3267, 0.1584, 0.3267, 0.1634, 0.3218, 0.1634, 0.3168, 0.1535, 0.3218, 0.1535, 0.3218, 0.1584, 0.3168, 0.1584, 0.3168, 0.1485, 0.3218, 0.1485, 0.3218, 0.1535, 0.3168, 0.1535, 0.3218, 0.1485, 0.3267, 0.1485, 0.3267, 0.1535, 0.3218, 0.1535, 0.3168, 0.1436, 0.3218, 0.1436, 0.3218, 0.1485, 0.3168, 0.1485, 0.3168, 0.1386, 0.3218, 0.1386, 0.3218, 0.1436, 0.3168, 0.1436, 0.3218, 0.1386, 0.3267, 0.1386, 0.3267, 0.1436, 0.3218, 0.1436, 0.3168, 0.1337, 0.3218, 0.1337, 0.3218, 0.1386, 0.3168, 0.1386, 0.3168, 0.1287, 0.3218, 0.1287, 0.3218, 0.1337, 0.3168, 0.1337, 0.3218, 0.1287, 0.3267, 0.1287, 0.3267, 0.1337, 0.3218, 0.1337, 0.3168, 0.1238, 0.3218, 0.1238, 0.3218, 0.1287, 0.3168, 0.1287, 0.3168, 0.1188, 0.3218, 0.1188, 0.3218, 0.1238, 0.3168, 0.1238, 0.3218, 0.1188, 0.3267, 0.1188, 0.3267, 0.1238, 0.3218, 0.1238, 0.3168, 0.1139, 0.3218, 0.1139, 0.3218, 0.1188, 0.3168, 0.1188, 0.3168, 0.1089, 0.3218, 0.1089, 0.3218, 0.1139, 0.3168, 0.1139, 0.3218, 0.1089, 0.3267, 0.1089, 0.3267, 0.1139, 0.3218, 0.1139, 0.3168, 0.104, 0.3218, 0.104, 0.3218, 0.1089, 0.3168, 0.1089, 0.3168, 0.09901, 0.3218, 0.09901, 0.3218, 0.104, 0.3168, 0.104, 0.3218, 0.09901, 0.3267, 0.09901, 0.3267, 0.104, 0.3218, 0.104, 0.3168, 0.09406, 0.3218, 0.09406, 0.3218, 0.09901, 0.3168, 0.09901, 0.3168, 0.08911, 0.3218, 0.08911, 0.3218, 0.09406, 0.3168, 0.09406, 0.3218, 0.08911, 0.3267, 0.08911, 0.3267, 0.09406, 0.3218, 0.09406, 0.3168, 0.08416, 0.3218, 0.08416, 0.3218, 0.08911, 0.3168, 0.08911, 0.3218, 0.07921, 0.3267, 0.07921, 0.3267, 0.08416, 0.3218, 0.08416, 0.3069, 0.1683, 0.3119, 0.1683, 0.3119, 0.1733, 0.3069, 0.1733, 0.3119, 0.1683, 0.3168, 0.1683, 0.3168, 0.1733, 0.3119, 0.1733, 0.3069, 0.1634, 0.3119, 0.1634, 0.3119, 0.1683, 0.3069, 0.1683, 0.3069, 0.1584, 0.3119, 0.1584, 0.3119, 0.1634, 0.3069, 0.1634, 0.3119, 0.1584, 0.3168, 0.1584, 0.3168, 0.1634, 0.3119, 0.1634, 0.3069, 0.1535, 0.3119, 0.1535, 0.3119, 0.1584, 0.3069, 0.1584, 0.3069, 0.1485, 0.3119, 0.1485, 0.3119, 0.1535, 0.3069, 0.1535, 0.3119, 0.1485, 0.3168, 0.1485, 0.3168, 0.1535, 0.3119, 0.1535, 0.3069, 0.1436, 0.3119, 0.1436, 0.3119, 0.1485, 0.3069, 0.1485, 0.3069, 0.1386, 0.3119, 0.1386, 0.3119, 0.1436, 0.3069, 0.1436, 0.3119, 0.1386, 0.3168, 0.1386, 0.3168, 0.1436, 0.3119, 0.1436, 0.3069, 0.1337, 0.3119, 0.1337, 0.3119, 0.1386, 0.3069, 0.1386, 0.3069, 0.1287, 0.3119, 0.1287, 0.3119, 0.1337, 0.3069, 0.1337, 0.3119, 0.1287, 0.3168, 0.1287, 0.3168, 0.1337, 0.3119, 0.1337, 0.3069, 0.1238, 0.3119, 0.1238, 0.3119, 0.1287, 0.3069, 0.1287, 0.3069, 0.1188, 0.3119, 0.1188, 0.3119, 0.1238, 0.3069, 0.1238, 0.3119, 0.1188, 0.3168, 0.1188, 0.3168, 0.1238, 0.3119, 0.1238, 0.3069, 0.1139, 0.3119, 0.1139, 0.3119, 0.1188, 0.3069, 0.1188, 0.3069, 0.1089, 0.3119, 0.1089, 0.3119, 0.1139, 0.3069, 0.1139, 0.3119, 0.1089, 0.3168, 0.1089, 0.3168, 0.1139, 0.3119, 0.1139, 0.3069, 0.104, 0.3119, 0.104, 0.3119, 0.1089, 0.3069, 0.1089, 0.3069, 0.09901, 0.3119, 0.09901, 0.3119, 0.104, 0.3069, 0.104, 0.3119, 0.09901, 0.3168, 0.09901, 0.3168, 0.104, 0.3119, 0.104, 0.3069, 0.09406, 0.3119, 0.09406, 0.3119, 0.09901, 0.3069, 0.09901, 0.3119, 0.08911, 0.3168, 0.08911, 0.3168, 0.09406, 0.3119, 0.09406, 0.297, 0.1584, 0.302, 0.1584, 0.302, 0.1634, 0.297, 0.1634, 0.302, 0.1584, 0.3069, 0.1584, 0.3069, 0.1634, 0.302, 0.1634, 0.297, 0.1535, 0.302, 0.1535, 0.302, 0.1584, 0.297, 0.1584, 0.297, 0.1485, 0.302, 0.1485, 0.302, 0.1535, 0.297, 0.1535, 0.302, 0.1485, 0.3069, 0.1485, 0.3069, 0.1535, 0.302, 0.1535, 0.297, 0.1436, 0.302, 0.1436, 0.302, 0.1485, 0.297, 0.1485, 0.297, 0.1386, 0.302, 0.1386, 0.302, 0.1436, 0.297, 0.1436, 0.302, 0.1386, 0.3069, 0.1386, 0.3069, 0.1436, 0.302, 0.1436, 0.297, 0.1337, 0.302, 0.1337, 0.302, 0.1386, 0.297, 0.1386, 0.297, 0.1287, 0.302, 0.1287, 0.302, 0.1337, 0.297, 0.1337, 0.302, 0.1287, 0.3069, 0.1287, 0.3069, 0.1337, 0.302, 0.1337, 0.297, 0.1238, 0.302, 0.1238, 0.302, 0.1287, 0.297, 0.1287, 0.297, 0.1188, 0.302, 0.1188, 0.302, 0.1238, 0.297, 0.1238, 0.302, 0.1188, 0.3069, 0.1188, 0.3069, 0.1238, 0.302, 0.1238, 0.297, 0.1139, 0.302, 0.1139, 0.302, 0.1188, 0.297, 0.1188, 0.297, 0.1089, 0.302, 0.1089, 0.302, 0.1139, 0.297, 0.1139, 0.302, 0.1089, 0.3069, 0.1089, 0.3069, 0.1139, 0.302, 0.1139, 0.302, 0.09901, 0.3069, 0.09901, 0.3069, 0.104, 0.302, 0.104, 0.297, 0.1188, 0.297, 0.1238, 0.297, 0.1287, 0.297, 0.1337, 0.297, 0.1386, 0.297, 0.1436, 0.297, 0.1485, 0.297, 0.1535, 0.297, 0.1584, 0.297, 0.1634, 0.302, 0.1634, 0.302, 0.1683, 0.3069, 0.1683, 0.3069, 0.1733, 0.3119, 0.1733, 0.3119, 0.1782, 0.3168, 0.1782, 0.3218, 0.1782, 0.3267, 0.1782, 0.3317, 0.1782, 0.3366, 0.1782, 0.3416, 0.1782, 0.3465, 0.1782, 0.3515, 0.1782, 0.3564, 0.1782, 0.3614, 0.1782, 0.3663, 0.1782, 0.3713, 0.1782, 0.3762, 0.1782, 0.3762, 0.1733, 0.3812, 0.1733, 0.3861, 0.1733, 0.3911, 0.1733, 0.396, 0.1733, 0.401, 0.1733, 0.401, 0.1683, 0.4059, 0.1683, 0.4059, 0.1634, 0.4109, 0.1634, 0.4109, 0.1584, 0.4109, 0.1535, 0.4158, 0.1535, 0.4158, 0.1485, 0.4158, 0.1436, 0.4158, 0.1386, 0.4158, 0.1337, 0.4158, 0.1287, 0.4158, 0.1238, 0.4158, 0.1188, 0.4158, 0.1139, 0.4109, 0.1139, 0.4109, 0.1089, 0.4059, 0.1089, 0.401, 0.1089, 0.396, 0.1089, 0.3911, 0.1089, 0.3861, 0.1089, 0.3861, 0.104, 0.3812, 0.104, 0.3812, 0.09901, 0.3762, 0.09901, 0.3762, 0.09406, 0.3713, 0.09406, 0.3713, 0.08911, 0.3713, 0.08416, 0.3663, 0.08416, 0.3663, 0.07921, 0.3614, 0.07921, 0.3564, 0.07921, 0.3515, 0.07921, 0.3465, 0.07921, 0.3416, 0.07921, 0.3366, 0.07921, 0.3317, 0.07921, 0.3267, 0.07921, 0.3218, 0.07921, 0.3218, 0.08416, 0.3168, 0.08416, 0.3168, 0.08911, 0.3119, 0.08911, 0.3119, 0.09406, 0.3069, 0.09406, 0.3069, 0.09901, 0.302, 0.09901, 0.302, 0.104, 0.302, 0.1089, 0.297, 0.1089, 0.297, 0.1139])
me_plane_005.use_remesh_preserve_volume = False
me_plane_005.use_remesh_preserve_attributes = False
me_plane_005.use_mirror_vertex_groups = False
me_plane_005.update()

# ---- objects
ob_plane_000 = bpy.data.objects.new('Plane.000', me_plane_005)

# ---- transforms, parenting, visibility, modifiers, constraints
ob_plane_000.location = (0.0, 0.0, 0.0)
ob_plane_000.lineart.crease_threshold = 0.0

# ---- collection membership
col_collection.objects.link(ob_plane_000)

# ---- scene / render settings (as saved in the file)
scene.frame_start = 1; scene.frame_end = 250; scene.frame_set(0)
scene.render.engine = 'BLENDER_EEVEE_NEXT'
scene.cycles.use_denoising = False
scene.cycles.samples = 128
scene.cycles.sampling_pattern = 'TABULATED_SOBOL'
scene.cycles.use_adaptive_sampling = False
scene.cycles.use_light_tree = False
scene.view_settings.view_transform = 'Filmic'
bpy.context.view_layer.update()

# ---- added for rendering (the .blend has no active camera and no usable light): camera, sun
cam_auto = bpy.data.cameras.new('AutoCamera')
cam_auto.lens = 50.0
cam_auto.sensor_width = 36.0
cam_auto.clip_end = 1000.0
ob_auto_camera = bpy.data.objects.new('AutoCamera', cam_auto)
scene.collection.objects.link(ob_auto_camera)
ob_auto_camera.location = (0.365895, -0.435943, 0.337283)
ob_auto_camera.rotation_euler = (1.09748, -7.21219e-08, 0.694738)
scene.camera = ob_auto_camera
light_auto_sun = bpy.data.lights.new('AutoSun', 'SUN')
light_auto_sun.energy = 3.0
light_auto_sun.angle = 0.0523599
ob_auto_sun = bpy.data.objects.new('AutoSun', light_auto_sun)
scene.collection.objects.link(ob_auto_sun)
ob_auto_sun.rotation_euler = (0.872665, 0.174533, 0.523599)
bpy.context.view_layer.update()
